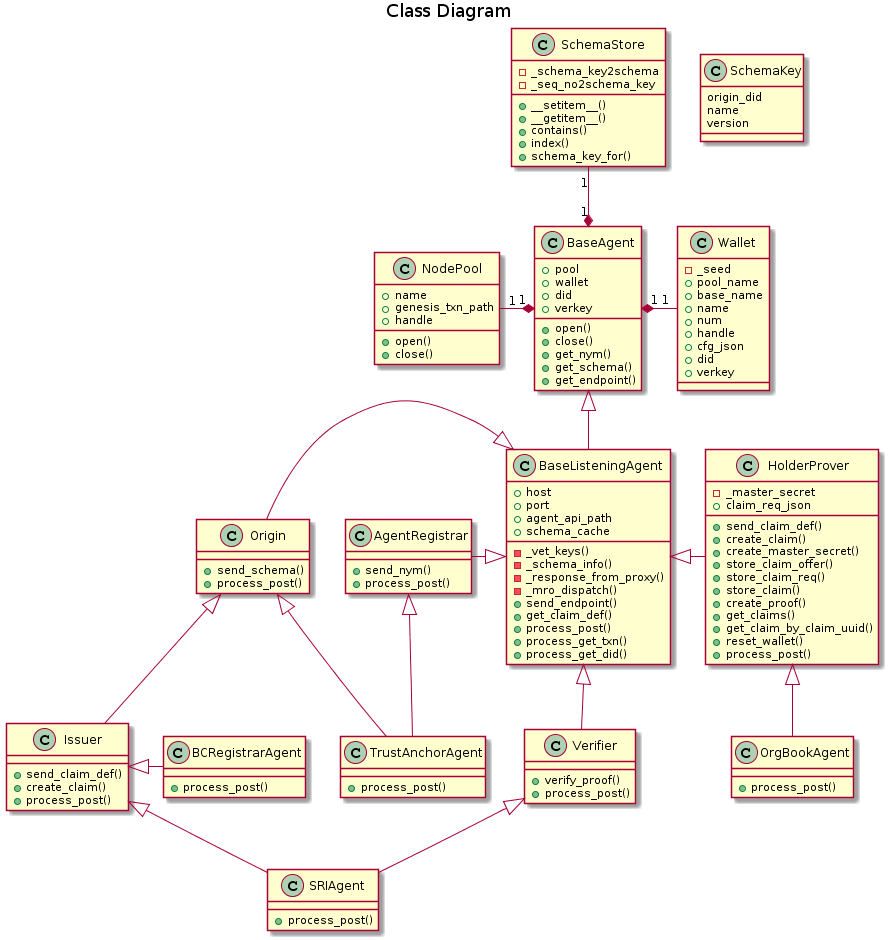

The diagram above was rendered by PlantUML. Its source (embedded in the PNG):
@startuml

title Class Diagram

class SchemaKey {
    origin_did
    name
    version
}

class SchemaStore {
    -_schema_key2schema
    -_seq_no2schema_key
    +__setitem__()
    +__getitem__()
    +contains()
    +index()
    +schema_key_for()
}

class Wallet {
    -_seed
    +pool_name
    +base_name
    +name
    +num
    +handle
    +cfg_json
    +did
    +verkey
}

class NodePool {
    +name
    +genesis_txn_path
    +handle
    +open()
    +close()
}

class BaseAgent {
    +pool
    +wallet
    +did
    +verkey
    +open()
    +close()
    +get_nym()
    +get_schema()
    +get_endpoint()
}

class BaseListeningAgent {
    +host
    +port
    +agent_api_path
    +schema_cache
    -_vet_keys()
    -_schema_info()
    -_response_from_proxy()
    -_mro_dispatch()
    +send_endpoint()
    +get_claim_def()
    +process_post()
    +process_get_txn()
    +process_get_did()
}

class AgentRegistrar {
    +send_nym()
    +process_post()
}

class Origin {
    +send_schema()
    +process_post()
}

class Issuer {
    +send_claim_def()
    +create_claim()
    +process_post()
}

class HolderProver {
    -_master_secret
    +claim_req_json
    +send_claim_def()
    +create_claim()
    +create_master_secret()
    +store_claim_offer()
    +store_claim_req()
    +store_claim()
    +create_proof()
    +get_claims()
    +get_claim_by_claim_uuid()
    +reset_wallet()
    +process_post()
}

class Verifier {
    +verify_proof()
    +process_post()
}

class TrustAnchorAgent {
    +process_post()
}

class SRIAgent {
    +process_post()
}

class BCRegistrarAgent {
    +process_post()
}

class OrgBookAgent {
    +process_post()
}

BaseAgent "1" *-up- "1" SchemaStore
BaseAgent "1" *-left- "1" NodePool
BaseAgent "1" *-right- "1" Wallet

BaseAgent <|-down- BaseListeningAgent
BaseListeningAgent <|-left- AgentRegistrar
BaseListeningAgent <|-left- Origin
BaseListeningAgent <|-right- HolderProver
BaseListeningAgent <|-right- Verifier

AgentRegistrar <|-down- TrustAnchorAgent
Origin <|-down- TrustAnchorAgent
Origin <|-down- Issuer

Issuer <|-down- SRIAgent
Verifier <|-down- SRIAgent

Issuer <|- BCRegistrarAgent

HolderProver <|-down- OrgBookAgent
@enduml